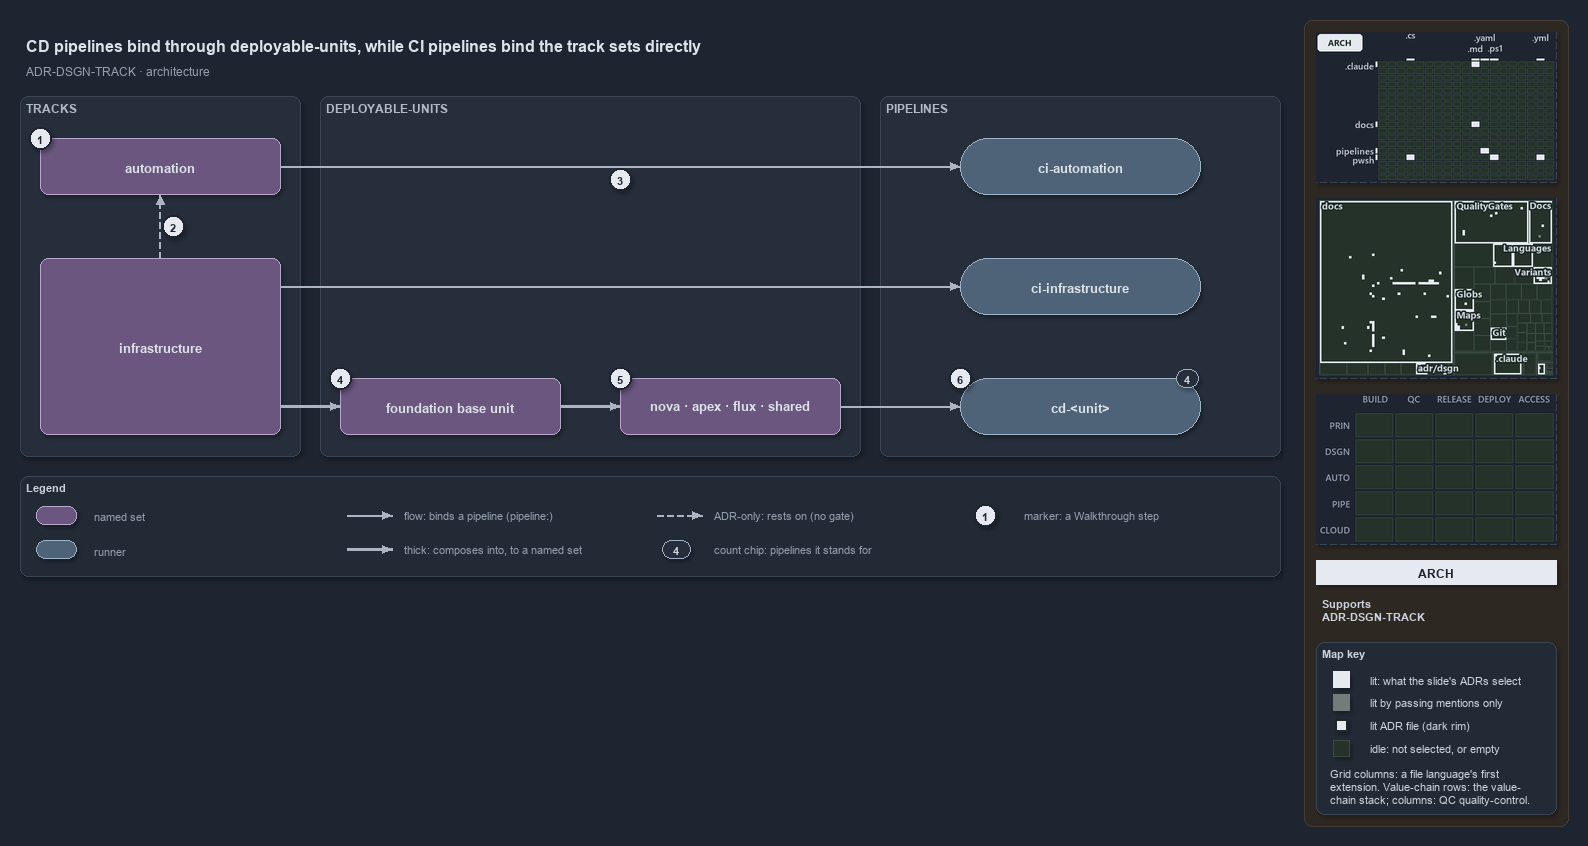

The diagram above was exported from draw.io. Its source (the exported page's mxGraphModel, read from the mxfile embedded in the PNG):
<mxGraphModel dx="1024" dy="768" grid="0" gridSize="10" guides="1" tooltips="1" connect="1" arrows="1" fold="1" page="1" pageScale="1" pageWidth="1572" pageHeight="600" background="#1E2430" math="0" shadow="1">
  <root>
    <mxCell id="0" />
    <mxCell id="1" parent="0" />
    <mxCell id="sidebar-bg" value="" style="rounded=1;arcSize=2;html=1;fillColor=#2E2823;strokeColor=#453C33;shadow=0;" vertex="1" parent="1">
      <mxGeometry x="1304" y="4" width="264" height="806" as="geometry" />
    </mxCell>
    <mxCell id="title" value="CD pipelines bind through deployable-units, while CI pipelines bind the track sets directly" style="text;html=1;align=left;verticalAlign=middle;fontSize=16;fontStyle=1;fontColor=#DDE2E9;" vertex="1" parent="1">
      <mxGeometry x="20" y="14" width="1260" height="30" as="geometry" />
    </mxCell>
    <mxCell id="subtitle" value="ADR-DSGN-TRACK &amp;#183; architecture" style="text;html=1;align=left;verticalAlign=middle;fontSize=12;fontColor=#949FAE;" vertex="1" parent="1">
      <mxGeometry x="20" y="44" width="1240" height="20" as="geometry" />
    </mxCell>
    <mxCell id="band-tracks" value="TRACKS" style="rounded=1;html=1;arcSize=3;fillColor=#262E3B;strokeColor=#3A4555;verticalAlign=top;align=left;spacingLeft=8;fontStyle=1;fontSize=12;fontColor=#B0BAC7;" vertex="1" parent="1">
      <mxGeometry x="20" y="80" width="280" height="360" as="geometry" />
    </mxCell>
    <mxCell id="band-units" value="DEPLOYABLE-UNITS" style="rounded=1;html=1;arcSize=3;fillColor=#262E3B;strokeColor=#3A4555;verticalAlign=top;align=left;spacingLeft=8;fontStyle=1;fontSize=12;fontColor=#B0BAC7;" vertex="1" parent="1">
      <mxGeometry x="320" y="80" width="540" height="360" as="geometry" />
    </mxCell>
    <mxCell id="band-pipelines" value="PIPELINES" style="rounded=1;html=1;arcSize=3;fillColor=#262E3B;strokeColor=#3A4555;verticalAlign=top;align=left;spacingLeft=8;fontStyle=1;fontSize=12;fontColor=#B0BAC7;" vertex="1" parent="1">
      <mxGeometry x="880" y="80" width="400" height="360" as="geometry" />
    </mxCell>
    <mxCell id="s-automation" value="&lt;b&gt;automation&lt;/b&gt;" style="rounded=1;whiteSpace=wrap;html=1;arcSize=20;fillColor=#6A567E;strokeColor=#B9A6CC;fontSize=13;fontColor=#DDE2E9;" vertex="1" parent="1">
      <mxGeometry x="40" y="122" width="240" height="56" as="geometry" />
    </mxCell>
    <mxCell id="s-infrastructure" value="&lt;b&gt;infrastructure&lt;/b&gt;" style="rounded=1;whiteSpace=wrap;html=1;arcSize=20;fillColor=#6A567E;strokeColor=#B9A6CC;fontSize=13;fontColor=#DDE2E9;" vertex="1" parent="1">
      <mxGeometry x="40" y="242" width="240" height="176" as="geometry" />
    </mxCell>
    <mxCell id="s-base" value="&lt;b&gt;foundation base unit&lt;/b&gt;" style="rounded=1;whiteSpace=wrap;html=1;arcSize=20;fillColor=#6A567E;strokeColor=#B9A6CC;fontSize=13;fontColor=#DDE2E9;" vertex="1" parent="1">
      <mxGeometry x="340" y="362" width="220" height="56" as="geometry" />
    </mxCell>
    <mxCell id="s-units" value="&lt;b&gt;nova · apex · flux · shared&lt;/b&gt;" style="rounded=1;whiteSpace=wrap;html=1;arcSize=20;fillColor=#6A567E;strokeColor=#B9A6CC;fontSize=13;fontColor=#DDE2E9;" vertex="1" parent="1">
      <mxGeometry x="620" y="362" width="220" height="56" as="geometry" />
    </mxCell>
    <mxCell id="r-ci-automation" value="&lt;b&gt;ci-automation&lt;/b&gt;" style="rounded=1;arcSize=50;whiteSpace=wrap;html=1;fillColor=#4E6378;strokeColor=#9FB3C8;fontSize=13;fontColor=#DDE2E9;" vertex="1" parent="1">
      <mxGeometry x="960" y="122" width="240" height="56" as="geometry" />
    </mxCell>
    <mxCell id="r-ci-infrastructure" value="&lt;b&gt;ci-infrastructure&lt;/b&gt;" style="rounded=1;arcSize=50;whiteSpace=wrap;html=1;fillColor=#4E6378;strokeColor=#9FB3C8;fontSize=13;fontColor=#DDE2E9;" vertex="1" parent="1">
      <mxGeometry x="960" y="242" width="240" height="56" as="geometry" />
    </mxCell>
    <mxCell id="r-cd-unit" value="&lt;b&gt;cd-&amp;lt;unit&amp;gt;&lt;/b&gt;" style="rounded=1;arcSize=50;whiteSpace=wrap;html=1;fillColor=#4E6378;strokeColor=#9FB3C8;fontSize=13;fontColor=#DDE2E9;" vertex="1" parent="1">
      <mxGeometry x="960" y="362" width="240" height="56" as="geometry" />
    </mxCell>
    <mxCell id="count-cd-unit" value="4" style="rounded=1;arcSize=50;whiteSpace=wrap;html=1;fillColor=#262E3B;strokeColor=#9FB3C8;fontColor=#CDD3DC;fontStyle=1;fontSize=11;" vertex="1" parent="1">
      <mxGeometry x="1176" y="353" width="22" height="18" as="geometry" />
    </mxCell>
    <mxCell id="p-edge-infra-rests-on-automation-a" value="" style="text;html=1;strokeColor=none;fillColor=none;" vertex="1" parent="1">
      <mxGeometry x="160" y="242" width="1" height="1" as="geometry" />
    </mxCell>
    <mxCell id="p-edge-infra-rests-on-automation-b" value="" style="text;html=1;strokeColor=none;fillColor=none;" vertex="1" parent="1">
      <mxGeometry x="160" y="178" width="1" height="1" as="geometry" />
    </mxCell>
    <mxCell id="edge-infra-rests-on-automation" value="" style="edgeStyle=orthogonalEdgeStyle;rounded=1;html=1;fontSize=11;endArrow=block;strokeColor=#AAB4C3;dashed=1;fontColor=#CDD3DC;shadow=0;" edge="1" parent="1" source="p-edge-infra-rests-on-automation-a" target="p-edge-infra-rests-on-automation-b">
      <mxGeometry relative="1" as="geometry" />
    </mxCell>
    <mxCell id="p-edge-automation-ci-a" value="" style="text;html=1;strokeColor=none;fillColor=none;" vertex="1" parent="1">
      <mxGeometry x="280" y="150" width="1" height="1" as="geometry" />
    </mxCell>
    <mxCell id="p-edge-automation-ci-b" value="" style="text;html=1;strokeColor=none;fillColor=none;" vertex="1" parent="1">
      <mxGeometry x="960" y="150" width="1" height="1" as="geometry" />
    </mxCell>
    <mxCell id="edge-automation-ci" value="" style="edgeStyle=orthogonalEdgeStyle;rounded=1;html=1;fontSize=11;endArrow=block;strokeColor=#AAB4C3;fontColor=#CDD3DC;shadow=0;" edge="1" parent="1" source="p-edge-automation-ci-a" target="p-edge-automation-ci-b">
      <mxGeometry relative="1" as="geometry" />
    </mxCell>
    <mxCell id="p-edge-infrastructure-ci-a" value="" style="text;html=1;strokeColor=none;fillColor=none;" vertex="1" parent="1">
      <mxGeometry x="280" y="270" width="1" height="1" as="geometry" />
    </mxCell>
    <mxCell id="p-edge-infrastructure-ci-b" value="" style="text;html=1;strokeColor=none;fillColor=none;" vertex="1" parent="1">
      <mxGeometry x="960" y="270" width="1" height="1" as="geometry" />
    </mxCell>
    <mxCell id="edge-infrastructure-ci" value="" style="edgeStyle=orthogonalEdgeStyle;rounded=1;html=1;fontSize=11;endArrow=block;strokeColor=#AAB4C3;fontColor=#CDD3DC;shadow=0;" edge="1" parent="1" source="p-edge-infrastructure-ci-a" target="p-edge-infrastructure-ci-b">
      <mxGeometry relative="1" as="geometry" />
    </mxCell>
    <mxCell id="p-edge-infrastructure-base-a" value="" style="text;html=1;strokeColor=none;fillColor=none;" vertex="1" parent="1">
      <mxGeometry x="280" y="390" width="1" height="1" as="geometry" />
    </mxCell>
    <mxCell id="p-edge-infrastructure-base-b" value="" style="text;html=1;strokeColor=none;fillColor=none;" vertex="1" parent="1">
      <mxGeometry x="340" y="390" width="1" height="1" as="geometry" />
    </mxCell>
    <mxCell id="edge-infrastructure-base" value="" style="edgeStyle=orthogonalEdgeStyle;rounded=1;html=1;fontSize=11;endArrow=block;strokeColor=#AAB4C3;strokeWidth=2.5;fontColor=#CDD3DC;shadow=0;" edge="1" parent="1" source="p-edge-infrastructure-base-a" target="p-edge-infrastructure-base-b">
      <mxGeometry relative="1" as="geometry" />
    </mxCell>
    <mxCell id="p-edge-base-units-a" value="" style="text;html=1;strokeColor=none;fillColor=none;" vertex="1" parent="1">
      <mxGeometry x="560" y="390" width="1" height="1" as="geometry" />
    </mxCell>
    <mxCell id="p-edge-base-units-b" value="" style="text;html=1;strokeColor=none;fillColor=none;" vertex="1" parent="1">
      <mxGeometry x="620" y="390" width="1" height="1" as="geometry" />
    </mxCell>
    <mxCell id="edge-base-units" value="" style="edgeStyle=orthogonalEdgeStyle;rounded=1;html=1;fontSize=11;endArrow=block;strokeColor=#AAB4C3;strokeWidth=2.5;fontColor=#CDD3DC;shadow=0;" edge="1" parent="1" source="p-edge-base-units-a" target="p-edge-base-units-b">
      <mxGeometry relative="1" as="geometry" />
    </mxCell>
    <mxCell id="p-edge-units-cd-a" value="" style="text;html=1;strokeColor=none;fillColor=none;" vertex="1" parent="1">
      <mxGeometry x="840" y="390" width="1" height="1" as="geometry" />
    </mxCell>
    <mxCell id="p-edge-units-cd-b" value="" style="text;html=1;strokeColor=none;fillColor=none;" vertex="1" parent="1">
      <mxGeometry x="960" y="390" width="1" height="1" as="geometry" />
    </mxCell>
    <mxCell id="edge-units-cd" value="" style="edgeStyle=orthogonalEdgeStyle;rounded=1;html=1;fontSize=11;endArrow=block;strokeColor=#AAB4C3;fontColor=#CDD3DC;shadow=0;" edge="1" parent="1" source="p-edge-units-cd-a" target="p-edge-units-cd-b">
      <mxGeometry relative="1" as="geometry" />
    </mxCell>
    <mxCell id="mark-1" value="1" style="ellipse;html=1;fillColor=#E6EAF0;strokeColor=#1E2430;strokeWidth=2;fontColor=#1E2430;fontStyle=1;fontSize=11;" vertex="1" parent="1">
      <mxGeometry x="29" y="111" width="22" height="22" as="geometry" />
    </mxCell>
    <mxCell id="mark-2" value="2" style="ellipse;html=1;fillColor=#E6EAF0;strokeColor=#1E2430;strokeWidth=2;fontColor=#1E2430;fontStyle=1;fontSize=11;" vertex="1" parent="1">
      <mxGeometry x="162" y="199" width="22" height="22" as="geometry" />
    </mxCell>
    <mxCell id="mark-3" value="3" style="ellipse;html=1;fillColor=#E6EAF0;strokeColor=#1E2430;strokeWidth=2;fontColor=#1E2430;fontStyle=1;fontSize=11;" vertex="1" parent="1">
      <mxGeometry x="609" y="152" width="22" height="22" as="geometry" />
    </mxCell>
    <mxCell id="mark-4" value="4" style="ellipse;html=1;fillColor=#E6EAF0;strokeColor=#1E2430;strokeWidth=2;fontColor=#1E2430;fontStyle=1;fontSize=11;" vertex="1" parent="1">
      <mxGeometry x="329" y="351" width="22" height="22" as="geometry" />
    </mxCell>
    <mxCell id="mark-5" value="5" style="ellipse;html=1;fillColor=#E6EAF0;strokeColor=#1E2430;strokeWidth=2;fontColor=#1E2430;fontStyle=1;fontSize=11;" vertex="1" parent="1">
      <mxGeometry x="609" y="351" width="22" height="22" as="geometry" />
    </mxCell>
    <mxCell id="mark-6" value="6" style="ellipse;html=1;fillColor=#E6EAF0;strokeColor=#1E2430;strokeWidth=2;fontColor=#1E2430;fontStyle=1;fontSize=11;" vertex="1" parent="1">
      <mxGeometry x="949" y="351" width="22" height="22" as="geometry" />
    </mxCell>
    <mxCell id="legend" value="&lt;b&gt;Legend&lt;/b&gt;" style="rounded=1;whiteSpace=wrap;html=1;arcSize=6;fillColor=#222A36;strokeColor=#3A4555;align=left;verticalAlign=top;spacing=8;fontSize=11;fontColor=#CDD3DC;" vertex="1" parent="1">
      <mxGeometry x="20" y="460" width="1260" height="100" as="geometry" />
    </mxCell>
    <mxCell id="legend-1" value="" style="rounded=1;whiteSpace=wrap;html=1;arcSize=20;fillColor=#6A567E;strokeColor=#B9A6CC;fontColor=#DDE2E9;" vertex="1" parent="1">
      <mxGeometry x="36" y="490" width="40" height="18" as="geometry" />
    </mxCell>
    <mxCell id="legend-1-text" value="named set" style="text;html=1;align=left;verticalAlign=middle;fontSize=11;fontColor=#949FAE;" vertex="1" parent="1">
      <mxGeometry x="88" y="489" width="250" height="20" as="geometry" />
    </mxCell>
    <mxCell id="legend-2" value="" style="rounded=1;arcSize=50;whiteSpace=wrap;html=1;fillColor=#4E6378;strokeColor=#9FB3C8;fontColor=#DDE2E9;" vertex="1" parent="1">
      <mxGeometry x="36" y="524" width="40" height="18" as="geometry" />
    </mxCell>
    <mxCell id="legend-2-text" value="runner" style="text;html=1;align=left;verticalAlign=middle;fontSize=11;fontColor=#949FAE;" vertex="1" parent="1">
      <mxGeometry x="88" y="523" width="250" height="20" as="geometry" />
    </mxCell>
    <mxCell id="p-legend-3-a" value="" style="text;html=1;strokeColor=none;fillColor=none;" vertex="1" parent="1">
      <mxGeometry x="346" y="499" width="1" height="1" as="geometry" />
    </mxCell>
    <mxCell id="p-legend-3-b" value="" style="text;html=1;strokeColor=none;fillColor=none;" vertex="1" parent="1">
      <mxGeometry x="392" y="499" width="1" height="1" as="geometry" />
    </mxCell>
    <mxCell id="legend-3" value="" style="edgeStyle=orthogonalEdgeStyle;rounded=1;html=1;fontSize=11;endArrow=block;strokeColor=#AAB4C3;fontColor=#CDD3DC;shadow=0;" edge="1" parent="1" source="p-legend-3-a" target="p-legend-3-b">
      <mxGeometry relative="1" as="geometry" />
    </mxCell>
    <mxCell id="legend-3-text" value="flow: binds a pipeline (pipeline:)" style="text;html=1;align=left;verticalAlign=middle;fontSize=11;fontColor=#949FAE;" vertex="1" parent="1">
      <mxGeometry x="398" y="489" width="250" height="20" as="geometry" />
    </mxCell>
    <mxCell id="p-legend-4-a" value="" style="text;html=1;strokeColor=none;fillColor=none;" vertex="1" parent="1">
      <mxGeometry x="346" y="533" width="1" height="1" as="geometry" />
    </mxCell>
    <mxCell id="p-legend-4-b" value="" style="text;html=1;strokeColor=none;fillColor=none;" vertex="1" parent="1">
      <mxGeometry x="392" y="533" width="1" height="1" as="geometry" />
    </mxCell>
    <mxCell id="legend-4" value="" style="edgeStyle=orthogonalEdgeStyle;rounded=1;html=1;fontSize=11;endArrow=block;strokeColor=#AAB4C3;strokeWidth=2.5;fontColor=#CDD3DC;shadow=0;" edge="1" parent="1" source="p-legend-4-a" target="p-legend-4-b">
      <mxGeometry relative="1" as="geometry" />
    </mxCell>
    <mxCell id="legend-4-text" value="thick: composes into, to a named set" style="text;html=1;align=left;verticalAlign=middle;fontSize=11;fontColor=#949FAE;" vertex="1" parent="1">
      <mxGeometry x="398" y="523" width="250" height="20" as="geometry" />
    </mxCell>
    <mxCell id="p-legend-5-a" value="" style="text;html=1;strokeColor=none;fillColor=none;" vertex="1" parent="1">
      <mxGeometry x="656" y="499" width="1" height="1" as="geometry" />
    </mxCell>
    <mxCell id="p-legend-5-b" value="" style="text;html=1;strokeColor=none;fillColor=none;" vertex="1" parent="1">
      <mxGeometry x="702" y="499" width="1" height="1" as="geometry" />
    </mxCell>
    <mxCell id="legend-5" value="" style="edgeStyle=orthogonalEdgeStyle;rounded=1;html=1;fontSize=11;endArrow=block;strokeColor=#AAB4C3;dashed=1;fontColor=#CDD3DC;shadow=0;" edge="1" parent="1" source="p-legend-5-a" target="p-legend-5-b">
      <mxGeometry relative="1" as="geometry" />
    </mxCell>
    <mxCell id="legend-5-text" value="ADR-only: rests on (no gate)" style="text;html=1;align=left;verticalAlign=middle;fontSize=11;fontColor=#949FAE;" vertex="1" parent="1">
      <mxGeometry x="708" y="489" width="250" height="20" as="geometry" />
    </mxCell>
    <mxCell id="legend-6" value="4" style="rounded=1;arcSize=50;whiteSpace=wrap;html=1;fillColor=#262E3B;strokeColor=#9FB3C8;fontColor=#CDD3DC;fontStyle=1;fontSize=11;" vertex="1" parent="1">
      <mxGeometry x="662" y="524" width="28" height="18" as="geometry" />
    </mxCell>
    <mxCell id="legend-6-text" value="count chip: pipelines it stands for" style="text;html=1;align=left;verticalAlign=middle;fontSize=11;fontColor=#949FAE;" vertex="1" parent="1">
      <mxGeometry x="708" y="523" width="250" height="20" as="geometry" />
    </mxCell>
    <mxCell id="legend-7" value="1" style="ellipse;html=1;fillColor=#E6EAF0;strokeColor=#1E2430;strokeWidth=2;fontColor=#1E2430;fontStyle=1;fontSize=11;" vertex="1" parent="1">
      <mxGeometry x="974" y="488" width="22" height="22" as="geometry" />
    </mxCell>
    <mxCell id="legend-7-text" value="marker: a Walkthrough step" style="text;html=1;align=left;verticalAlign=middle;fontSize=11;fontColor=#949FAE;" vertex="1" parent="1">
      <mxGeometry x="1018" y="489" width="230" height="20" as="geometry" />
    </mxCell>
    <mxCell id="minimap-grid" value="" style="shape=image;html=1;imageAspect=0;aspect=fixed;verticalLabelPosition=bottom;strokeColor=#3A4555;dashed=1;fillColor=#222A36;image=data:image/png,(base64 omitted: 11336 chars);" vertex="1" parent="1">
      <mxGeometry x="1316" y="16" width="240" height="150" as="geometry" />
    </mxCell>
    <mxCell id="minimap-tree" value="" style="shape=image;html=1;imageAspect=0;aspect=fixed;verticalLabelPosition=bottom;strokeColor=#3A4555;dashed=1;fillColor=#222A36;image=data:image/png,(base64 omitted: 25448 chars);" vertex="1" parent="1">
      <mxGeometry x="1316" y="182" width="240" height="180" as="geometry" />
    </mxCell>
    <mxCell id="minimap-chain" value="" style="shape=image;html=1;imageAspect=0;aspect=fixed;verticalLabelPosition=bottom;strokeColor=#3A4555;dashed=1;fillColor=#222A36;image=data:image/png,(base64 omitted: 11912 chars);" vertex="1" parent="1">
      <mxGeometry x="1316" y="378" width="240" height="150" as="geometry" />
    </mxCell>
    <mxCell id="lens-badge" value="ARCH" style="rounded=0;whiteSpace=wrap;html=1;align=center;verticalAlign=middle;fontSize=12;fontStyle=1;fontColor=#1E2430;fillColor=#E6EAF0;strokeColor=none;" vertex="1" parent="1">
      <mxGeometry x="1316" y="544" width="240" height="24" as="geometry" />
    </mxCell>
    <mxCell id="supports" value="&lt;b&gt;Supports&lt;/b&gt;&lt;br&gt;ADR-DSGN-TRACK" style="text;html=1;whiteSpace=wrap;align=left;verticalAlign=top;fontSize=11;fontColor=#CDD3DC;" vertex="1" parent="1">
      <mxGeometry x="1316" y="576" width="240" height="38" as="geometry" />
    </mxCell>
    <mxCell id="mapkey" value="&lt;b&gt;Map key&lt;/b&gt;" style="rounded=1;arcSize=6;whiteSpace=wrap;html=1;align=left;verticalAlign=top;fontSize=11;fontColor=#CDD3DC;fillColor=#222A36;strokeColor=#3A4555;spacingLeft=8;spacingTop=2;" vertex="1" parent="1">
      <mxGeometry x="1316" y="626" width="240" height="172" as="geometry" />
    </mxCell>
    <mxCell id="mapkey-lit" value="" style="rounded=0;html=1;fillColor=#E6EAF0;strokeColor=#E6EAF0;" vertex="1" parent="1">
      <mxGeometry x="1333.0" y="655.0" width="16" height="16" as="geometry" />
    </mxCell>
    <mxCell id="mapkey-lit-text" value="lit: what the slide's ADRs select" style="text;html=1;align=left;verticalAlign=middle;fontSize=11;fontColor=#CDD3DC;" vertex="1" parent="1">
      <mxGeometry x="1364" y="653" width="184" height="20" as="geometry" />
    </mxCell>
    <mxCell id="mapkey-touched" value="" style="rounded=0;html=1;fillColor=#727C79;strokeColor=#727C79;" vertex="1" parent="1">
      <mxGeometry x="1333.0" y="678.0" width="16" height="16" as="geometry" />
    </mxCell>
    <mxCell id="mapkey-touched-text" value="lit by passing mentions only" style="text;html=1;align=left;verticalAlign=middle;fontSize=11;fontColor=#CDD3DC;" vertex="1" parent="1">
      <mxGeometry x="1364" y="676" width="184" height="20" as="geometry" />
    </mxCell>
    <mxCell id="mapkey-adr" value="" style="rounded=0;html=1;fillColor=#E6EAF0;strokeColor=#1C2A24;strokeWidth=2;" vertex="1" parent="1">
      <mxGeometry x="1335.0" y="703.0" width="12" height="12" as="geometry" />
    </mxCell>
    <mxCell id="mapkey-adr-text" value="lit ADR file (dark rim)" style="text;html=1;align=left;verticalAlign=middle;fontSize=11;fontColor=#CDD3DC;" vertex="1" parent="1">
      <mxGeometry x="1364" y="699" width="184" height="20" as="geometry" />
    </mxCell>
    <mxCell id="mapkey-idle" value="" style="rounded=0;html=1;fillColor=#243229;strokeColor=#3B4D43;" vertex="1" parent="1">
      <mxGeometry x="1333.0" y="724.0" width="16" height="16" as="geometry" />
    </mxCell>
    <mxCell id="mapkey-idle-text" value="idle: not selected, or empty" style="text;html=1;align=left;verticalAlign=middle;fontSize=11;fontColor=#CDD3DC;" vertex="1" parent="1">
      <mxGeometry x="1364" y="722" width="184" height="20" as="geometry" />
    </mxCell>
    <mxCell id="mapkey-codes" value="Grid columns: a file language's first&lt;br&gt;extension. Value-chain rows: the value-&lt;br&gt;chain stack; columns: QC quality-control." style="text;html=1;align=left;verticalAlign=top;whiteSpace=wrap;fontSize=11;fontColor=#CDD3DC;" vertex="1" parent="1">
      <mxGeometry x="1324" y="746" width="224" height="46" as="geometry" />
    </mxCell>
  </root>
</mxGraphModel>